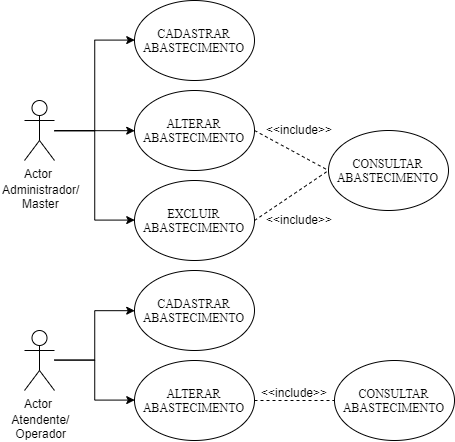

The diagram above was exported from draw.io. Its source (the exported page's mxGraphModel, read from the mxfile embedded in the PNG):
<mxGraphModel dx="1158" dy="411" grid="1" gridSize="10" guides="1" tooltips="1" connect="1" arrows="1" fold="1" page="1" pageScale="1" pageWidth="1169" pageHeight="827" math="0" shadow="0">
  <root>
    <mxCell id="0" />
    <mxCell id="1" parent="0" />
    <mxCell id="5UW5ZbT9FBOBR9tg0OMJ-15" style="edgeStyle=orthogonalEdgeStyle;rounded=0;orthogonalLoop=1;jettySize=auto;html=1;entryX=0;entryY=0.5;entryDx=0;entryDy=0;" edge="1" parent="1" source="5UW5ZbT9FBOBR9tg0OMJ-3" target="5UW5ZbT9FBOBR9tg0OMJ-5">
      <mxGeometry relative="1" as="geometry" />
    </mxCell>
    <mxCell id="5UW5ZbT9FBOBR9tg0OMJ-16" style="edgeStyle=orthogonalEdgeStyle;rounded=0;orthogonalLoop=1;jettySize=auto;html=1;entryX=0;entryY=0.5;entryDx=0;entryDy=0;" edge="1" parent="1" source="5UW5ZbT9FBOBR9tg0OMJ-3" target="5UW5ZbT9FBOBR9tg0OMJ-7">
      <mxGeometry relative="1" as="geometry" />
    </mxCell>
    <mxCell id="5UW5ZbT9FBOBR9tg0OMJ-17" style="edgeStyle=orthogonalEdgeStyle;rounded=0;orthogonalLoop=1;jettySize=auto;html=1;entryX=0;entryY=0.5;entryDx=0;entryDy=0;" edge="1" parent="1" source="5UW5ZbT9FBOBR9tg0OMJ-3" target="5UW5ZbT9FBOBR9tg0OMJ-6">
      <mxGeometry relative="1" as="geometry" />
    </mxCell>
    <mxCell id="5UW5ZbT9FBOBR9tg0OMJ-3" value="Actor" style="shape=umlActor;verticalLabelPosition=bottom;labelBackgroundColor=#ffffff;verticalAlign=top;html=1;" vertex="1" parent="1">
      <mxGeometry x="160" y="220" width="30" height="60" as="geometry" />
    </mxCell>
    <mxCell id="5UW5ZbT9FBOBR9tg0OMJ-5" value="&lt;font face=&quot;Times New Roman&quot;&gt;CADASTRAR ABASTECIMENTO&lt;/font&gt;" style="ellipse;whiteSpace=wrap;html=1;" vertex="1" parent="1">
      <mxGeometry x="270" y="120" width="120" height="80" as="geometry" />
    </mxCell>
    <mxCell id="5UW5ZbT9FBOBR9tg0OMJ-6" value="&lt;font face=&quot;Times New Roman&quot;&gt;ALTERAR ABASTECIMENTO&lt;/font&gt;" style="ellipse;whiteSpace=wrap;html=1;" vertex="1" parent="1">
      <mxGeometry x="270" y="210" width="120" height="80" as="geometry" />
    </mxCell>
    <mxCell id="5UW5ZbT9FBOBR9tg0OMJ-7" value="&lt;font face=&quot;Times New Roman&quot;&gt;EXCLUIR ABASTECIMENTO&lt;/font&gt;" style="ellipse;whiteSpace=wrap;html=1;" vertex="1" parent="1">
      <mxGeometry x="270" y="300" width="120" height="80" as="geometry" />
    </mxCell>
    <mxCell id="5UW5ZbT9FBOBR9tg0OMJ-8" value="&lt;font face=&quot;Times New Roman&quot;&gt;CONSULTAR ABASTECIMENTO&lt;/font&gt;" style="ellipse;whiteSpace=wrap;html=1;" vertex="1" parent="1">
      <mxGeometry x="464" y="250" width="120" height="80" as="geometry" />
    </mxCell>
    <mxCell id="5UW5ZbT9FBOBR9tg0OMJ-11" value="" style="endArrow=none;dashed=1;html=1;entryX=0;entryY=0.5;entryDx=0;entryDy=0;" edge="1" parent="1" target="5UW5ZbT9FBOBR9tg0OMJ-8">
      <mxGeometry width="50" height="50" relative="1" as="geometry">
        <mxPoint x="390" y="340" as="sourcePoint" />
        <mxPoint x="440" y="290" as="targetPoint" />
      </mxGeometry>
    </mxCell>
    <mxCell id="5UW5ZbT9FBOBR9tg0OMJ-12" value="" style="endArrow=none;dashed=1;html=1;exitX=1;exitY=0.5;exitDx=0;exitDy=0;entryX=0;entryY=0.5;entryDx=0;entryDy=0;" edge="1" parent="1" source="5UW5ZbT9FBOBR9tg0OMJ-6" target="5UW5ZbT9FBOBR9tg0OMJ-8">
      <mxGeometry width="50" height="50" relative="1" as="geometry">
        <mxPoint x="414" y="280" as="sourcePoint" />
        <mxPoint x="464" y="230" as="targetPoint" />
      </mxGeometry>
    </mxCell>
    <mxCell id="5UW5ZbT9FBOBR9tg0OMJ-13" value="&amp;lt;&amp;lt;include&amp;gt;&amp;gt;" style="text;html=1;resizable=0;points=[];autosize=1;align=left;verticalAlign=top;spacingTop=-4;" vertex="1" parent="1">
      <mxGeometry x="400" y="240" width="80" height="20" as="geometry" />
    </mxCell>
    <mxCell id="5UW5ZbT9FBOBR9tg0OMJ-14" value="&amp;lt;&amp;lt;include&amp;gt;&amp;gt;" style="text;html=1;resizable=0;points=[];autosize=1;align=left;verticalAlign=top;spacingTop=-4;" vertex="1" parent="1">
      <mxGeometry x="400" y="330" width="80" height="20" as="geometry" />
    </mxCell>
    <mxCell id="5UW5ZbT9FBOBR9tg0OMJ-18" value="Administrador/&lt;br&gt;&amp;nbsp; &amp;nbsp; &amp;nbsp; Master" style="text;html=1;resizable=0;points=[];autosize=1;align=left;verticalAlign=top;spacingTop=-4;" vertex="1" parent="1">
      <mxGeometry x="136" y="300" width="90" height="30" as="geometry" />
    </mxCell>
    <mxCell id="5UW5ZbT9FBOBR9tg0OMJ-47" style="edgeStyle=orthogonalEdgeStyle;rounded=0;orthogonalLoop=1;jettySize=auto;html=1;entryX=0;entryY=0.5;entryDx=0;entryDy=0;" edge="1" parent="1" source="5UW5ZbT9FBOBR9tg0OMJ-50" target="5UW5ZbT9FBOBR9tg0OMJ-51">
      <mxGeometry relative="1" as="geometry" />
    </mxCell>
    <mxCell id="5UW5ZbT9FBOBR9tg0OMJ-49" style="edgeStyle=orthogonalEdgeStyle;rounded=0;orthogonalLoop=1;jettySize=auto;html=1;entryX=0;entryY=0.5;entryDx=0;entryDy=0;" edge="1" parent="1" source="5UW5ZbT9FBOBR9tg0OMJ-50" target="5UW5ZbT9FBOBR9tg0OMJ-52">
      <mxGeometry relative="1" as="geometry" />
    </mxCell>
    <mxCell id="5UW5ZbT9FBOBR9tg0OMJ-50" value="Actor" style="shape=umlActor;verticalLabelPosition=bottom;labelBackgroundColor=#ffffff;verticalAlign=top;html=1;" vertex="1" parent="1">
      <mxGeometry x="160" y="450" width="30" height="60" as="geometry" />
    </mxCell>
    <mxCell id="5UW5ZbT9FBOBR9tg0OMJ-51" value="&lt;font face=&quot;Times New Roman&quot;&gt;CADASTRAR ABASTECIMENTO&lt;/font&gt;" style="ellipse;whiteSpace=wrap;html=1;" vertex="1" parent="1">
      <mxGeometry x="270" y="390" width="120" height="80" as="geometry" />
    </mxCell>
    <mxCell id="5UW5ZbT9FBOBR9tg0OMJ-52" value="&lt;font face=&quot;Times New Roman&quot;&gt;ALTERAR ABASTECIMENTO&lt;/font&gt;" style="ellipse;whiteSpace=wrap;html=1;" vertex="1" parent="1">
      <mxGeometry x="270" y="480" width="120" height="80" as="geometry" />
    </mxCell>
    <mxCell id="5UW5ZbT9FBOBR9tg0OMJ-54" value="&lt;font face=&quot;Times New Roman&quot;&gt;CONSULTAR ABASTECIMENTO&lt;/font&gt;" style="ellipse;whiteSpace=wrap;html=1;" vertex="1" parent="1">
      <mxGeometry x="470" y="480" width="120" height="80" as="geometry" />
    </mxCell>
    <mxCell id="5UW5ZbT9FBOBR9tg0OMJ-56" value="" style="endArrow=none;dashed=1;html=1;exitX=1;exitY=0.5;exitDx=0;exitDy=0;entryX=0;entryY=0.5;entryDx=0;entryDy=0;" edge="1" parent="1" source="5UW5ZbT9FBOBR9tg0OMJ-52" target="5UW5ZbT9FBOBR9tg0OMJ-54">
      <mxGeometry width="50" height="50" relative="1" as="geometry">
        <mxPoint x="414" y="550" as="sourcePoint" />
        <mxPoint x="464" y="500" as="targetPoint" />
      </mxGeometry>
    </mxCell>
    <mxCell id="5UW5ZbT9FBOBR9tg0OMJ-57" value="&amp;lt;&amp;lt;include&amp;gt;&amp;gt;" style="text;html=1;resizable=0;points=[];autosize=1;align=left;verticalAlign=top;spacingTop=-4;" vertex="1" parent="1">
      <mxGeometry x="395" y="503" width="80" height="20" as="geometry" />
    </mxCell>
    <mxCell id="5UW5ZbT9FBOBR9tg0OMJ-59" value="&amp;nbsp; &amp;nbsp;Atendente/&lt;br&gt;&amp;nbsp; &amp;nbsp; Operador" style="text;html=1;resizable=0;points=[];autosize=1;align=left;verticalAlign=top;spacingTop=-4;" vertex="1" parent="1">
      <mxGeometry x="136" y="530" width="80" height="30" as="geometry" />
    </mxCell>
  </root>
</mxGraphModel>